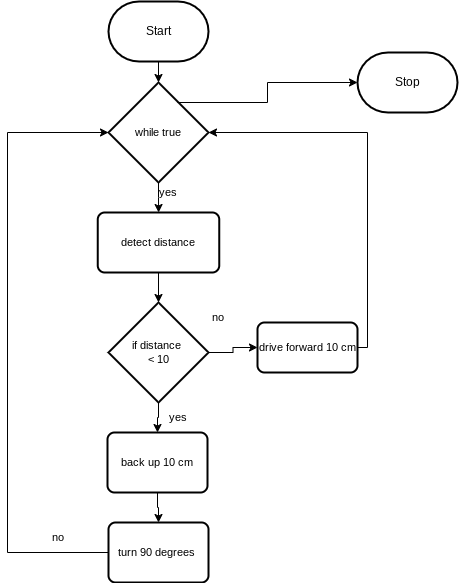

The diagram above was exported from draw.io. Its source (the exported page's mxGraphModel, read from the mxfile embedded in the PNG):
<mxGraphModel dx="718" dy="357" grid="1" gridSize="10" guides="1" tooltips="1" connect="1" arrows="1" fold="1" page="1" pageScale="1" pageWidth="850" pageHeight="1100" math="0" shadow="0">
  <root>
    <mxCell id="0" />
    <mxCell id="1" parent="0" />
    <mxCell id="8" style="edgeStyle=orthogonalEdgeStyle;shape=connector;rounded=0;html=1;exitX=0.5;exitY=1;exitDx=0;exitDy=0;exitPerimeter=0;labelBackgroundColor=default;strokeColor=default;fontFamily=Helvetica;fontSize=11;fontColor=default;endArrow=classic;" edge="1" parent="1" source="2" target="6">
      <mxGeometry relative="1" as="geometry" />
    </mxCell>
    <mxCell id="2" value="Start" style="strokeWidth=2;html=1;shape=mxgraph.flowchart.terminator;whiteSpace=wrap;" parent="1" vertex="1">
      <mxGeometry x="371" y="79" width="100" height="60" as="geometry" />
    </mxCell>
    <mxCell id="3" value="Stop" style="strokeWidth=2;html=1;shape=mxgraph.flowchart.terminator;whiteSpace=wrap;" parent="1" vertex="1">
      <mxGeometry x="620" y="130" width="100" height="60" as="geometry" />
    </mxCell>
    <mxCell id="9" style="edgeStyle=orthogonalEdgeStyle;shape=connector;rounded=0;html=1;exitX=0.5;exitY=1;exitDx=0;exitDy=0;exitPerimeter=0;labelBackgroundColor=default;strokeColor=default;fontFamily=Helvetica;fontSize=11;fontColor=default;endArrow=classic;" edge="1" parent="1" source="6" target="7">
      <mxGeometry relative="1" as="geometry" />
    </mxCell>
    <mxCell id="6" value="while true" style="strokeWidth=2;html=1;shape=mxgraph.flowchart.decision;whiteSpace=wrap;fontFamily=Helvetica;fontSize=11;fontColor=default;" vertex="1" parent="1">
      <mxGeometry x="371" y="160" width="100" height="100" as="geometry" />
    </mxCell>
    <mxCell id="11" style="edgeStyle=orthogonalEdgeStyle;shape=connector;rounded=0;html=1;exitX=0.5;exitY=1;exitDx=0;exitDy=0;labelBackgroundColor=default;strokeColor=default;fontFamily=Helvetica;fontSize=11;fontColor=default;endArrow=classic;" edge="1" parent="1" source="7" target="10">
      <mxGeometry relative="1" as="geometry" />
    </mxCell>
    <mxCell id="7" value="detect distance" style="rounded=1;whiteSpace=wrap;html=1;absoluteArcSize=1;arcSize=14;strokeWidth=2;fontFamily=Helvetica;fontSize=11;fontColor=default;" vertex="1" parent="1">
      <mxGeometry x="360.25" y="290" width="121.5" height="60" as="geometry" />
    </mxCell>
    <mxCell id="14" style="edgeStyle=orthogonalEdgeStyle;shape=connector;rounded=0;html=1;exitX=0.5;exitY=1;exitDx=0;exitDy=0;exitPerimeter=0;entryX=0.5;entryY=0;entryDx=0;entryDy=0;labelBackgroundColor=default;strokeColor=default;fontFamily=Helvetica;fontSize=11;fontColor=default;endArrow=classic;" edge="1" parent="1" source="10" target="12">
      <mxGeometry relative="1" as="geometry" />
    </mxCell>
    <mxCell id="26" style="edgeStyle=orthogonalEdgeStyle;shape=connector;rounded=0;html=1;exitX=1;exitY=0.5;exitDx=0;exitDy=0;exitPerimeter=0;entryX=0;entryY=0.5;entryDx=0;entryDy=0;labelBackgroundColor=default;strokeColor=default;fontFamily=Helvetica;fontSize=11;fontColor=default;endArrow=classic;" edge="1" parent="1" source="10" target="25">
      <mxGeometry relative="1" as="geometry" />
    </mxCell>
    <mxCell id="10" value="if distance&amp;nbsp;&lt;br&gt;&amp;lt; 10" style="strokeWidth=2;html=1;shape=mxgraph.flowchart.decision;whiteSpace=wrap;fontFamily=Helvetica;fontSize=11;fontColor=default;" vertex="1" parent="1">
      <mxGeometry x="371" y="380" width="100" height="100" as="geometry" />
    </mxCell>
    <mxCell id="15" style="edgeStyle=orthogonalEdgeStyle;shape=connector;rounded=0;html=1;exitX=0.5;exitY=1;exitDx=0;exitDy=0;entryX=0.5;entryY=0;entryDx=0;entryDy=0;labelBackgroundColor=default;strokeColor=default;fontFamily=Helvetica;fontSize=11;fontColor=default;endArrow=classic;" edge="1" parent="1" source="12" target="13">
      <mxGeometry relative="1" as="geometry" />
    </mxCell>
    <mxCell id="12" value="back up 10 cm" style="rounded=1;whiteSpace=wrap;html=1;absoluteArcSize=1;arcSize=14;strokeWidth=2;fontFamily=Helvetica;fontSize=11;fontColor=default;" vertex="1" parent="1">
      <mxGeometry x="370" y="510" width="100" height="60" as="geometry" />
    </mxCell>
    <mxCell id="16" style="edgeStyle=orthogonalEdgeStyle;shape=connector;rounded=0;html=1;exitX=0;exitY=0.5;exitDx=0;exitDy=0;entryX=0;entryY=0.5;entryDx=0;entryDy=0;entryPerimeter=0;labelBackgroundColor=default;strokeColor=default;fontFamily=Helvetica;fontSize=11;fontColor=default;endArrow=classic;" edge="1" parent="1" source="13" target="6">
      <mxGeometry relative="1" as="geometry">
        <Array as="points">
          <mxPoint x="270" y="630" />
          <mxPoint x="270" y="210" />
        </Array>
      </mxGeometry>
    </mxCell>
    <mxCell id="13" value="turn 90 degrees&amp;nbsp;" style="rounded=1;whiteSpace=wrap;html=1;absoluteArcSize=1;arcSize=14;strokeWidth=2;fontFamily=Helvetica;fontSize=11;fontColor=default;" vertex="1" parent="1">
      <mxGeometry x="371" y="600" width="100" height="60" as="geometry" />
    </mxCell>
    <mxCell id="19" value="yes" style="text;html=1;align=center;verticalAlign=middle;resizable=0;points=[];autosize=1;strokeColor=none;fillColor=none;fontSize=11;fontFamily=Helvetica;fontColor=default;" vertex="1" parent="1">
      <mxGeometry x="410" y="255" width="40" height="30" as="geometry" />
    </mxCell>
    <mxCell id="20" value="yes" style="text;html=1;align=center;verticalAlign=middle;resizable=0;points=[];autosize=1;strokeColor=none;fillColor=none;fontSize=11;fontFamily=Helvetica;fontColor=default;" vertex="1" parent="1">
      <mxGeometry x="420" y="480" width="40" height="30" as="geometry" />
    </mxCell>
    <mxCell id="21" value="no" style="text;html=1;align=center;verticalAlign=middle;resizable=0;points=[];autosize=1;strokeColor=none;fillColor=none;fontSize=11;fontFamily=Helvetica;fontColor=default;" vertex="1" parent="1">
      <mxGeometry x="460" y="380" width="40" height="30" as="geometry" />
    </mxCell>
    <mxCell id="22" value="no" style="text;html=1;align=center;verticalAlign=middle;resizable=0;points=[];autosize=1;strokeColor=none;fillColor=none;fontSize=11;fontFamily=Helvetica;fontColor=default;" vertex="1" parent="1">
      <mxGeometry x="300" y="600" width="40" height="30" as="geometry" />
    </mxCell>
    <mxCell id="23" value="" style="edgeStyle=orthogonalEdgeStyle;orthogonalLoop=1;jettySize=auto;html=1;rounded=0;labelBackgroundColor=default;strokeColor=default;fontFamily=Helvetica;fontSize=11;fontColor=default;endArrow=classic;shape=connector;entryX=0;entryY=0.5;entryDx=0;entryDy=0;entryPerimeter=0;" edge="1" parent="1" target="3">
      <mxGeometry width="100" relative="1" as="geometry">
        <mxPoint x="440" y="180" as="sourcePoint" />
        <mxPoint x="540" y="180" as="targetPoint" />
      </mxGeometry>
    </mxCell>
    <mxCell id="27" style="edgeStyle=orthogonalEdgeStyle;shape=connector;rounded=0;html=1;exitX=1;exitY=0.5;exitDx=0;exitDy=0;entryX=1;entryY=0.5;entryDx=0;entryDy=0;entryPerimeter=0;labelBackgroundColor=default;strokeColor=default;fontFamily=Helvetica;fontSize=11;fontColor=default;endArrow=classic;" edge="1" parent="1" source="25" target="6">
      <mxGeometry relative="1" as="geometry" />
    </mxCell>
    <mxCell id="25" value="drive forward 10 cm" style="rounded=1;whiteSpace=wrap;html=1;absoluteArcSize=1;arcSize=14;strokeWidth=2;fontFamily=Helvetica;fontSize=11;fontColor=default;" vertex="1" parent="1">
      <mxGeometry x="520" y="400" width="100" height="50" as="geometry" />
    </mxCell>
  </root>
</mxGraphModel>